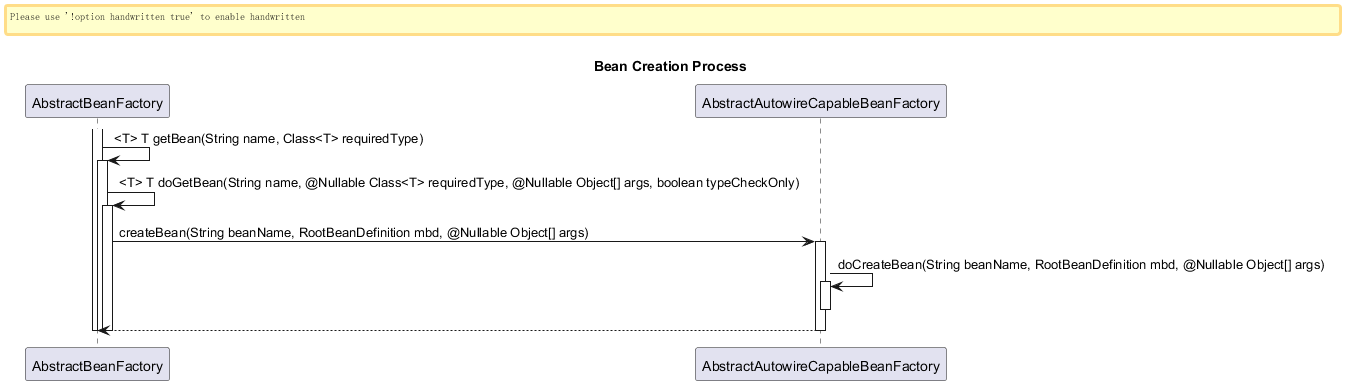

The diagram above was rendered by PlantUML. Its source (embedded in the PNG):
@startuml
title Bean Creation Process
skinparam backgroundColor #FFFFFF
skinparam handwritten false
skinparam ParticipantPadding 20
skinparam BoxPadding 10

participant AbstractBeanFactory
participant AbstractAutowireCapableBeanFactory

activate AbstractBeanFactory
AbstractBeanFactory -> AbstractBeanFactory: <T> T getBean(String name, Class<T> requiredType)
activate AbstractBeanFactory
AbstractBeanFactory -> AbstractBeanFactory: <T> T doGetBean(String name, @Nullable Class<T> requiredType, @Nullable Object[] args, boolean typeCheckOnly)
activate AbstractBeanFactory
AbstractBeanFactory -> AbstractAutowireCapableBeanFactory: createBean(String beanName, RootBeanDefinition mbd, @Nullable Object[] args)
activate AbstractAutowireCapableBeanFactory
AbstractAutowireCapableBeanFactory -> AbstractAutowireCapableBeanFactory: doCreateBean(String beanName, RootBeanDefinition mbd, @Nullable Object[] args)
activate AbstractAutowireCapableBeanFactory
deactivate AbstractAutowireCapableBeanFactory
AbstractAutowireCapableBeanFactory --> AbstractBeanFactory
deactivate AbstractAutowireCapableBeanFactory
deactivate AbstractBeanFactory
deactivate AbstractBeanFactory
deactivate AbstractBeanFactory

@enduml